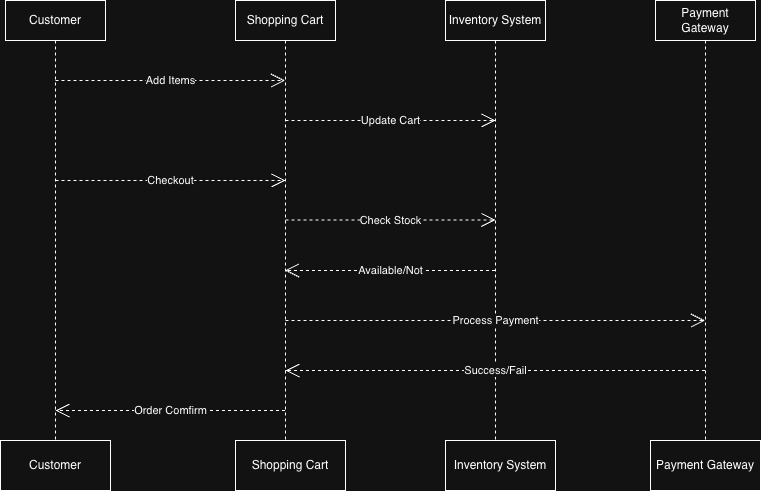

The diagram above was exported from draw.io. Its source (the exported page's mxGraphModel, read from the mxfile embedded in the PNG):
<mxGraphModel dx="946" dy="594" grid="1" gridSize="10" guides="1" tooltips="1" connect="1" arrows="1" fold="1" page="1" pageScale="1" pageWidth="850" pageHeight="1100" math="0" shadow="0">
  <root>
    <mxCell id="0" />
    <mxCell id="1" parent="0" />
    <mxCell id="UbXeT7kl16hWAOzUi_GN-1" value="Customer" style="shape=umlLifeline;perimeter=lifelinePerimeter;whiteSpace=wrap;html=1;container=1;dropTarget=0;collapsible=0;recursiveResize=0;outlineConnect=0;portConstraint=eastwest;newEdgeStyle={&quot;curved&quot;:0,&quot;rounded&quot;:0};" parent="1" vertex="1">
      <mxGeometry x="40" y="80" width="100" height="440" as="geometry" />
    </mxCell>
    <mxCell id="UbXeT7kl16hWAOzUi_GN-2" value="Shopping Cart" style="shape=umlLifeline;perimeter=lifelinePerimeter;whiteSpace=wrap;html=1;container=1;dropTarget=0;collapsible=0;recursiveResize=0;outlineConnect=0;portConstraint=eastwest;newEdgeStyle={&quot;curved&quot;:0,&quot;rounded&quot;:0};" parent="1" vertex="1">
      <mxGeometry x="270" y="80" width="100" height="440" as="geometry" />
    </mxCell>
    <mxCell id="UbXeT7kl16hWAOzUi_GN-3" value="Inventory System" style="shape=umlLifeline;perimeter=lifelinePerimeter;whiteSpace=wrap;html=1;container=1;dropTarget=0;collapsible=0;recursiveResize=0;outlineConnect=0;portConstraint=eastwest;newEdgeStyle={&quot;curved&quot;:0,&quot;rounded&quot;:0};" parent="1" vertex="1">
      <mxGeometry x="480" y="80" width="100" height="440" as="geometry" />
    </mxCell>
    <mxCell id="UbXeT7kl16hWAOzUi_GN-4" value="Payment Gateway" style="shape=umlLifeline;perimeter=lifelinePerimeter;whiteSpace=wrap;html=1;container=1;dropTarget=0;collapsible=0;recursiveResize=0;outlineConnect=0;portConstraint=eastwest;newEdgeStyle={&quot;curved&quot;:0,&quot;rounded&quot;:0};" parent="1" vertex="1">
      <mxGeometry x="690" y="80" width="100" height="440" as="geometry" />
    </mxCell>
    <mxCell id="UbXeT7kl16hWAOzUi_GN-5" value="Add Items" style="endArrow=open;endSize=12;dashed=1;html=1;rounded=0;" parent="1" target="UbXeT7kl16hWAOzUi_GN-2" edge="1">
      <mxGeometry width="160" relative="1" as="geometry">
        <mxPoint x="90" y="160" as="sourcePoint" />
        <mxPoint x="250" y="160" as="targetPoint" />
      </mxGeometry>
    </mxCell>
    <mxCell id="UbXeT7kl16hWAOzUi_GN-6" value="Update Cart" style="endArrow=open;endSize=12;dashed=1;html=1;rounded=0;" parent="1" edge="1">
      <mxGeometry width="160" relative="1" as="geometry">
        <mxPoint x="320" y="200" as="sourcePoint" />
        <mxPoint x="530" y="200" as="targetPoint" />
      </mxGeometry>
    </mxCell>
    <mxCell id="UbXeT7kl16hWAOzUi_GN-7" value="Checkout" style="endArrow=open;endSize=12;dashed=1;html=1;rounded=0;" parent="1" edge="1">
      <mxGeometry width="160" relative="1" as="geometry">
        <mxPoint x="90" y="260" as="sourcePoint" />
        <mxPoint x="320" y="260" as="targetPoint" />
      </mxGeometry>
    </mxCell>
    <mxCell id="UbXeT7kl16hWAOzUi_GN-8" value="Check Stock" style="endArrow=open;endSize=12;dashed=1;html=1;rounded=0;" parent="1" edge="1">
      <mxGeometry width="160" relative="1" as="geometry">
        <mxPoint x="320" y="299.5" as="sourcePoint" />
        <mxPoint x="530" y="299.5" as="targetPoint" />
      </mxGeometry>
    </mxCell>
    <mxCell id="UbXeT7kl16hWAOzUi_GN-9" value="Available/Not" style="endArrow=open;endSize=12;dashed=1;html=1;rounded=0;" parent="1" source="UbXeT7kl16hWAOzUi_GN-3" edge="1">
      <mxGeometry width="160" relative="1" as="geometry">
        <mxPoint x="470" y="350" as="sourcePoint" />
        <mxPoint x="319.5" y="350" as="targetPoint" />
      </mxGeometry>
    </mxCell>
    <mxCell id="UbXeT7kl16hWAOzUi_GN-10" value="Process Payment" style="endArrow=open;endSize=12;dashed=1;html=1;rounded=0;" parent="1" target="UbXeT7kl16hWAOzUi_GN-4" edge="1">
      <mxGeometry width="160" relative="1" as="geometry">
        <mxPoint x="320" y="400" as="sourcePoint" />
        <mxPoint x="530" y="400" as="targetPoint" />
      </mxGeometry>
    </mxCell>
    <mxCell id="UbXeT7kl16hWAOzUi_GN-13" value="Success/Fail" style="endArrow=open;endSize=12;dashed=1;html=1;rounded=0;" parent="1" source="UbXeT7kl16hWAOzUi_GN-4" edge="1">
      <mxGeometry width="160" relative="1" as="geometry">
        <mxPoint x="530.5" y="450" as="sourcePoint" />
        <mxPoint x="320" y="450" as="targetPoint" />
      </mxGeometry>
    </mxCell>
    <mxCell id="UbXeT7kl16hWAOzUi_GN-14" value="Order Comfirm" style="endArrow=open;endSize=12;dashed=1;html=1;rounded=0;" parent="1" source="UbXeT7kl16hWAOzUi_GN-2" edge="1">
      <mxGeometry width="160" relative="1" as="geometry">
        <mxPoint x="300.5" y="490" as="sourcePoint" />
        <mxPoint x="90" y="490" as="targetPoint" />
      </mxGeometry>
    </mxCell>
    <mxCell id="UbXeT7kl16hWAOzUi_GN-15" value="Customer" style="html=1;whiteSpace=wrap;" parent="1" vertex="1">
      <mxGeometry x="35" y="520" width="110" height="50" as="geometry" />
    </mxCell>
    <mxCell id="UbXeT7kl16hWAOzUi_GN-16" value="Shopping Cart" style="html=1;whiteSpace=wrap;" parent="1" vertex="1">
      <mxGeometry x="270" y="520" width="110" height="50" as="geometry" />
    </mxCell>
    <mxCell id="UbXeT7kl16hWAOzUi_GN-17" value="Inventory System" style="html=1;whiteSpace=wrap;" parent="1" vertex="1">
      <mxGeometry x="480" y="520" width="110" height="50" as="geometry" />
    </mxCell>
    <mxCell id="UbXeT7kl16hWAOzUi_GN-18" value="Payment Gateway" style="html=1;whiteSpace=wrap;" parent="1" vertex="1">
      <mxGeometry x="685" y="520" width="110" height="50" as="geometry" />
    </mxCell>
  </root>
</mxGraphModel>